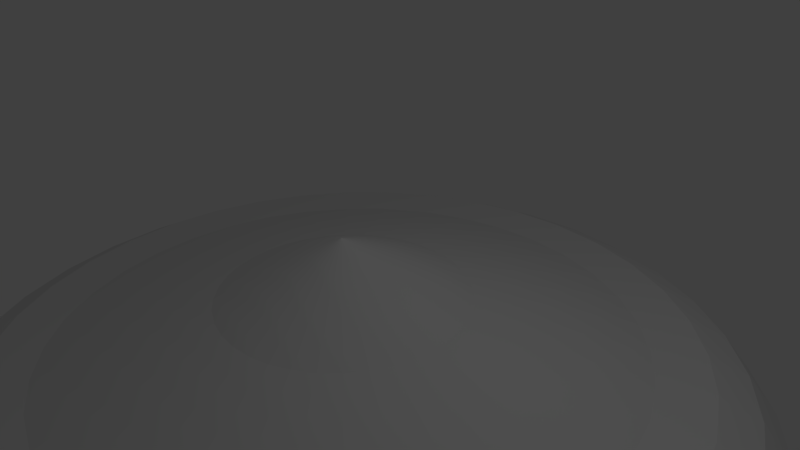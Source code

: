 # Source: pie5.blend  (saved by Blender 2.58.0; exported with 4.5.12 LTS)
import bpy
from mathutils import Matrix  # noqa: F401  (used for matrix-valued properties, if any)

bpy.ops.wm.read_factory_settings(use_empty=True)
scene = bpy.context.scene
scene.name = 'Scene'

# ---- collections
col_collection_1 = bpy.data.collections.new('Collection 1'); scene.collection.children.link(col_collection_1)

# ---- world
world_world = bpy.data.worlds.new('World'); scene.world = world_world
world_world.color = (0.05088, 0.05088, 0.05088)
world_world.use_sun_shadow = False
world_world.sun_shadow_jitter_overblur = 0.0
world_world.cycles.sampling_method = 'MANUAL'
world_world.cycles.sample_map_resolution = 256

# ---- cameras
cam_camera = bpy.data.cameras.new('Camera')
cam_camera.clip_end = 100.0
cam_camera.lens = 35.0
cam_camera.ortho_scale = 7.314
cam_camera.dof.focus_distance = 0.0
cam_camera.dof.aperture_fstop = 128.0

# ---- lights
light_lamp = bpy.data.lights.new('Lamp', 'POINT')
light_lamp.transmission_factor = 0.0
light_lamp.cutoff_distance = 30.0
light_lamp.energy = 100.0
light_lamp.shadow_buffer_clip_start = 1.001
light_lamp.shadow_soft_size = 1.0
light_lamp.shadow_maximum_resolution = 0.006
light_lamp.use_absolute_resolution = True
light_lamp.cycles.use_multiple_importance_sampling = False

# ---- meshes
me_circle = bpy.data.meshes.new('Circle')
me_circle.from_pydata([(-2.855, -3.703e-08, -1.082), (-5.62, -6.378e-08, -1.863), (-6.491, -6.378e-08, -1.863), (-7.153, -7.509e-08, -2.194), (-7.694, -9.978e-08, -2.915), (-7.363, -1.296e-07, -3.787), (-6.071, -1.204e-07, -3.516), (-4.718, -1.852e-07, -5.409), (-0.1899, -0.1096, -5.44), (-4.659, 0.6784, -5.409), (-5.991, 0.9133, -3.516), (-7.263, 1.138, -3.787), (-7.589, 1.195, -2.915), (-7.056, 1.101, -2.194), (-6.405, 0.9863, -1.863), (-5.547, 0.835, -1.863), (-2.824, 0.3549, -1.082), (-0.8114, -7.115e-08, -0.09016), (-2.732, 0.6989, -1.082), (-5.33, 1.645, -1.863), (-6.149, 1.943, -1.863), (-6.77, 2.169, -2.194), (-7.278, 2.354, -2.915), (-6.968, 2.241, -3.787), (-5.753, 1.799, -3.516), (-4.483, 1.336, -5.409), (-0.2184, -0.2159, -5.44), (-0.2649, -0.3156, -5.44), (-4.195, 1.953, -5.409), (-5.366, 2.63, -3.516), (-6.485, 3.276, -3.787), (-6.771, 3.441, -2.915), (-6.303, 3.171, -2.194), (-5.73, 2.84, -1.863), (-4.976, 2.404, -1.863), (-2.581, 1.022, -1.082), (-2.377, 1.314, -1.082), (-4.495, 3.091, -1.863), (-5.163, 3.651, -1.863), (-5.669, 4.076, -2.194), (-6.083, 4.424, -2.915), (-5.83, 4.211, -3.787), (-4.84, 3.381, -3.516), (-3.804, 2.511, -5.409), (-0.328, -0.4057, -5.44), (-0.4058, -0.4835, -5.44), (-3.323, 2.993, -5.409), (-4.192, 4.029, -3.516), (-5.023, 5.019, -3.787), (-5.235, 5.272, -2.915), (-4.887, 4.858, -2.194), (-4.462, 4.351, -1.863), (-3.902, 3.683, -1.863), (-2.125, 1.565, -1.082), (-1.833, 1.77, -1.082), (-3.216, 4.164, -1.863), (-3.651, 4.919, -1.863), (-3.982, 5.492, -2.194), (-4.252, 5.96, -2.915), (-4.087, 5.674, -3.787), (-3.441, 4.555, -3.516), (-2.765, 3.383, -5.409), (-0.4959, -0.5466, -5.44), (-0.5956, -0.593, -5.44), (-2.148, 3.671, -5.409), (-2.61, 4.942, -3.516), (-3.052, 6.156, -3.787), (-3.165, 6.467, -2.915), (-2.98, 5.959, -2.194), (-2.754, 5.337, -1.863), (-2.456, 4.518, -1.863), (-1.51, 1.92, -1.082), (-1.166, 2.013, -1.082), (-1.646, 4.735, -1.863), (-1.798, 5.594, -1.863), (-1.913, 6.245, -2.194), (-2.006, 6.778, -2.915), (-1.949, 6.452, -3.787), (-1.725, 5.179, -3.516), (-1.49, 3.848, -5.409), (-0.7018, -0.6215, -5.44), (-0.8114, -0.6311, -5.44), (-0.8114, 3.907, -5.409), (-0.8114, 5.259, -3.516), (-0.8114, 6.551, -3.787), (-0.8114, 6.882, -2.915), (-0.8114, 6.341, -2.194), (-0.8114, 5.68, -1.863), (-0.8114, 4.808, -1.863), (-0.8114, 2.044, -1.082), (-0.4566, 2.013, -1.082), (0.02355, 4.735, -1.863), (0.1749, 5.594, -1.863), (0.2897, 6.245, -2.194), (0.3836, 6.778, -2.915), (0.3262, 6.452, -3.787), (0.1018, 5.179, -3.516), (-0.133, 3.848, -5.409), (-0.921, -0.6215, -5.44), (-1.027, -0.593, -5.44), (0.5248, 3.671, -5.409), (0.9873, 4.942, -3.516), (1.429, 6.156, -3.787), (1.542, 6.467, -2.915), (1.357, 5.959, -2.194), (1.131, 5.337, -1.863), (0.8332, 4.518, -1.863), (-0.1125, 1.92, -1.082), (0.2104, 1.77, -1.082), (1.593, 4.164, -1.863), (2.029, 4.919, -1.863), (2.359, 5.492, -2.194), (2.63, 5.96, -2.915), (2.464, 5.674, -3.787), (1.818, 4.555, -3.516), (1.142, 3.383, -5.409), (-1.127, -0.5466, -5.44), (-1.217, -0.4835, -5.44), (1.7, 2.993, -5.409), (2.569, 4.029, -3.516), (3.4, 5.019, -3.787), (3.612, 5.272, -2.915), (3.265, 4.858, -2.194), (2.84, 4.351, -1.863), (2.279, 3.683, -1.863), (0.5022, 1.565, -1.082), (0.7541, 1.314, -1.082), (2.872, 3.091, -1.863), (3.54, 3.651, -1.863), (4.046, 4.076, -2.194), (4.461, 4.424, -2.915), (4.207, 4.211, -3.787), (3.217, 3.381, -3.516), (2.181, 2.511, -5.409), (-1.295, -0.4057, -5.44), (-1.358, -0.3156, -5.44), (2.572, 1.953, -5.409), (3.743, 2.63, -3.516), (4.862, 3.276, -3.787), (5.149, 3.441, -2.915), (4.68, 3.171, -2.194), (4.108, 2.84, -1.863), (3.353, 2.404, -1.863), (0.9584, 1.022, -1.082), (1.109, 0.6989, -1.082), (3.707, 1.645, -1.863), (4.526, 1.943, -1.863), (5.147, 2.169, -2.194), (5.656, 2.354, -2.915), (5.345, 2.241, -3.787), (4.131, 1.799, -3.516), (2.86, 1.336, -5.409), (-1.404, -0.2159, -5.44), (-1.433, -0.1096, -5.44), (3.036, 0.6784, -5.409), (4.368, 0.9133, -3.516), (5.641, 1.138, -3.787), (5.966, 1.195, -2.915), (5.433, 1.101, -2.194), (4.782, 0.9863, -1.863), (3.924, 0.835, -1.863), (1.201, 0.3549, -1.082), (1.232, -4.241e-08, -1.082), (3.997, 3.107e-07, -1.863), (4.869, -1.143e-06, -1.863), (5.53, -2.315e-07, -2.194), (6.071, 3.737e-07, -2.915), (5.74, -1.049e-06, -3.787), (4.448, 9.07e-09, -3.516), (3.095, 2.232e-07, -5.409), (-1.443, 2.792e-07, -5.44), (-1.433, 0.1096, -5.44), (3.036, -0.6784, -5.409), (4.368, -0.9133, -3.516), (5.641, -1.138, -3.787), (5.966, -1.195, -2.915), (5.433, -1.101, -2.194), (4.782, -0.9863, -1.863), (3.924, -0.835, -1.863), (1.201, -0.3549, -1.082), (1.109, -0.6989, -1.082), (3.707, -1.645, -1.863), (4.526, -1.943, -1.863), (5.147, -2.169, -2.194), (5.656, -2.354, -2.915), (5.345, -2.241, -3.787), (4.131, -1.799, -3.516), (2.86, -1.336, -5.409), (-1.404, 0.2159, -5.44), (-1.358, 0.3156, -5.44), (2.572, -1.953, -5.409), (3.743, -2.63, -3.516), (4.862, -3.276, -3.787), (5.149, -3.441, -2.915), (4.68, -3.171, -2.194), (4.108, -2.84, -1.863), (3.353, -2.404, -1.863), (0.9584, -1.022, -1.082), (0.7541, -1.314, -1.082), (2.872, -3.091, -1.863), (3.54, -3.651, -1.863), (4.046, -4.076, -2.194), (4.461, -4.424, -2.915), (4.207, -4.211, -3.787), (3.217, -3.381, -3.516), (2.181, -2.511, -5.409), (-1.295, 0.4057, -5.44), (-1.217, 0.4835, -5.44), (1.7, -2.993, -5.409), (2.569, -4.029, -3.516), (3.4, -5.019, -3.787), (3.612, -5.272, -2.915), (3.265, -4.858, -2.194), (2.84, -4.351, -1.863), (2.279, -3.683, -1.863), (0.5022, -1.565, -1.082), (0.2104, -1.77, -1.082), (1.593, -4.164, -1.863), (2.029, -4.919, -1.863), (2.359, -5.492, -2.194), (2.63, -5.96, -2.915), (2.464, -5.674, -3.787), (1.818, -4.555, -3.516), (1.142, -3.383, -5.409), (-1.127, 0.5466, -5.44), (-1.027, 0.593, -5.44), (0.5248, -3.671, -5.409), (0.9873, -4.942, -3.516), (1.429, -6.156, -3.787), (1.542, -6.467, -2.915), (1.357, -5.959, -2.194), (1.131, -5.337, -1.863), (0.8332, -4.518, -1.863), (-0.1125, -1.92, -1.082), (-0.4566, -2.013, -1.082), (0.02355, -4.735, -1.863), (0.1749, -5.594, -1.863), (0.2897, -6.245, -2.194), (0.3836, -6.778, -2.915), (0.3262, -6.452, -3.787), (0.1018, -5.179, -3.516), (-0.133, -3.847, -5.409), (-0.921, 0.6215, -5.44), (-0.8114, 0.6311, -5.44), (-0.8114, -3.907, -5.409), (-0.8114, -5.259, -3.516), (-0.8114, -6.551, -3.787), (-0.8114, -6.882, -2.915), (-0.8114, -6.341, -2.194), (-0.8114, -5.68, -1.863), (-0.8114, -4.808, -1.863), (-0.8114, -2.044, -1.082), (-1.166, -2.013, -1.082), (-1.646, -4.735, -1.863), (-1.798, -5.594, -1.863), (-1.913, -6.245, -2.194), (-2.006, -6.778, -2.915), (-1.949, -6.452, -3.787), (-1.725, -5.179, -3.516), (-1.49, -3.847, -5.409), (-0.7018, 0.6215, -5.44), (-0.5956, 0.593, -5.44), (-2.148, -3.671, -5.409), (-2.61, -4.942, -3.516), (-3.052, -6.156, -3.787), (-3.165, -6.467, -2.915), (-2.98, -5.959, -2.194), (-2.754, -5.337, -1.863), (-2.456, -4.518, -1.863), (-1.51, -1.92, -1.082), (-1.833, -1.77, -1.082), (-3.216, -4.164, -1.863), (-3.651, -4.919, -1.863), (-3.982, -5.492, -2.194), (-4.252, -5.96, -2.915), (-4.087, -5.674, -3.787), (-3.441, -4.555, -3.516), (-2.765, -3.383, -5.409), (-0.4959, 0.5466, -5.44), (-0.4058, 0.4835, -5.44), (-3.323, -2.993, -5.409), (-4.192, -4.029, -3.516), (-5.023, -5.019, -3.787), (-5.235, -5.272, -2.915), (-4.887, -4.858, -2.194), (-4.462, -4.351, -1.863), (-3.902, -3.683, -1.863), (-2.125, -1.565, -1.082), (-2.377, -1.314, -1.082), (-4.495, -3.091, -1.863), (-5.163, -3.651, -1.863), (-5.669, -4.076, -2.194), (-6.083, -4.424, -2.915), (-5.83, -4.211, -3.787), (-4.84, -3.381, -3.516), (-3.804, -2.511, -5.409), (-0.328, 0.4057, -5.44), (-0.2649, 0.3156, -5.44), (-4.195, -1.953, -5.409), (-5.366, -2.63, -3.516), (-6.485, -3.276, -3.787), (-6.771, -3.441, -2.915), (-6.303, -3.171, -2.194), (-5.73, -2.84, -1.863), (-4.976, -2.404, -1.863), (-2.581, -1.022, -1.082), (-2.732, -0.6989, -1.082), (-5.33, -1.645, -1.863), (-6.149, -1.943, -1.863), (-6.77, -2.169, -2.194), (-7.278, -2.354, -2.915), (-6.968, -2.241, -3.787), (-5.753, -1.799, -3.516), (-4.483, -1.336, -5.409), (-0.2184, 0.2159, -5.44), (-0.1899, 0.1096, -5.44), (-4.659, -0.6784, -5.409), (-5.991, -0.9133, -3.516), (-7.263, -1.138, -3.787), (-7.589, -1.195, -2.915), (-7.056, -1.101, -2.194), (-6.405, -0.9863, -1.863), (-5.547, -0.835, -1.863), (-2.824, -0.3549, -1.082), (-0.1803, -2.251e-07, -5.44)], [], [(324, 7, 9, 8), (7, 6, 10, 9), (6, 5, 11, 10), (5, 4, 12, 11), (4, 3, 13, 12), (3, 2, 14, 13), (2, 1, 15, 14), (1, 0, 16, 15), (0, 17, 16), (16, 17, 18), (15, 16, 18, 19), (14, 15, 19, 20), (13, 14, 20, 21), (12, 13, 21, 22), (11, 12, 22, 23), (10, 11, 23, 24), (9, 10, 24, 25), (8, 9, 25, 26), (26, 25, 28, 27), (25, 24, 29, 28), (24, 23, 30, 29), (23, 22, 31, 30), (22, 21, 32, 31), (21, 20, 33, 32), (20, 19, 34, 33), (19, 18, 35, 34), (18, 17, 35), (35, 17, 36), (34, 35, 36, 37), (33, 34, 37, 38), (32, 33, 38, 39), (31, 32, 39, 40), (30, 31, 40, 41), (29, 30, 41, 42), (28, 29, 42, 43), (27, 28, 43, 44), (44, 43, 46, 45), (43, 42, 47, 46), (42, 41, 48, 47), (41, 40, 49, 48), (40, 39, 50, 49), (39, 38, 51, 50), (38, 37, 52, 51), (37, 36, 53, 52), (36, 17, 53), (53, 17, 54), (52, 53, 54, 55), (51, 52, 55, 56), (50, 51, 56, 57), (49, 50, 57, 58), (48, 49, 58, 59), (47, 48, 59, 60), (46, 47, 60, 61), (45, 46, 61, 62), (62, 61, 64, 63), (61, 60, 65, 64), (60, 59, 66, 65), (59, 58, 67, 66), (58, 57, 68, 67), (57, 56, 69, 68), (56, 55, 70, 69), (55, 54, 71, 70), (54, 17, 71), (71, 17, 72), (70, 71, 72, 73), (69, 70, 73, 74), (68, 69, 74, 75), (67, 68, 75, 76), (66, 67, 76, 77), (65, 66, 77, 78), (64, 65, 78, 79), (63, 64, 79, 80), (80, 79, 82, 81), (79, 78, 83, 82), (78, 77, 84, 83), (77, 76, 85, 84), (76, 75, 86, 85), (75, 74, 87, 86), (74, 73, 88, 87), (73, 72, 89, 88), (72, 17, 89), (89, 17, 90), (88, 89, 90, 91), (87, 88, 91, 92), (86, 87, 92, 93), (85, 86, 93, 94), (84, 85, 94, 95), (83, 84, 95, 96), (82, 83, 96, 97), (81, 82, 97, 98), (98, 97, 100, 99), (97, 96, 101, 100), (96, 95, 102, 101), (95, 94, 103, 102), (94, 93, 104, 103), (93, 92, 105, 104), (92, 91, 106, 105), (91, 90, 107, 106), (90, 17, 107), (107, 17, 108), (106, 107, 108, 109), (105, 106, 109, 110), (104, 105, 110, 111), (103, 104, 111, 112), (102, 103, 112, 113), (101, 102, 113, 114), (100, 101, 114, 115), (99, 100, 115, 116), (116, 115, 118, 117), (115, 114, 119, 118), (114, 113, 120, 119), (113, 112, 121, 120), (112, 111, 122, 121), (111, 110, 123, 122), (110, 109, 124, 123), (109, 108, 125, 124), (108, 17, 125), (125, 17, 126), (124, 125, 126, 127), (123, 124, 127, 128), (122, 123, 128, 129), (121, 122, 129, 130), (120, 121, 130, 131), (119, 120, 131, 132), (118, 119, 132, 133), (117, 118, 133, 134), (134, 133, 136, 135), (133, 132, 137, 136), (132, 131, 138, 137), (131, 130, 139, 138), (130, 129, 140, 139), (129, 128, 141, 140), (128, 127, 142, 141), (127, 126, 143, 142), (126, 17, 143), (143, 17, 144), (142, 143, 144, 145), (141, 142, 145, 146), (140, 141, 146, 147), (139, 140, 147, 148), (138, 139, 148, 149), (137, 138, 149, 150), (136, 137, 150, 151), (135, 136, 151, 152), (152, 151, 154, 153), (151, 150, 155, 154), (150, 149, 156, 155), (149, 148, 157, 156), (148, 147, 158, 157), (147, 146, 159, 158), (146, 145, 160, 159), (145, 144, 161, 160), (144, 17, 161), (161, 17, 162), (160, 161, 162, 163), (159, 160, 163, 164), (158, 159, 164, 165), (157, 158, 165, 166), (156, 157, 166, 167), (155, 156, 167, 168), (154, 155, 168, 169), (153, 154, 169, 170), (170, 169, 172, 171), (169, 168, 173, 172), (168, 167, 174, 173), (167, 166, 175, 174), (166, 165, 176, 175), (165, 164, 177, 176), (164, 163, 178, 177), (163, 162, 179, 178), (162, 17, 179), (179, 17, 180), (178, 179, 180, 181), (177, 178, 181, 182), (176, 177, 182, 183), (175, 176, 183, 184), (174, 175, 184, 185), (173, 174, 185, 186), (172, 173, 186, 187), (171, 172, 187, 188), (188, 187, 190, 189), (187, 186, 191, 190), (186, 185, 192, 191), (185, 184, 193, 192), (184, 183, 194, 193), (183, 182, 195, 194), (182, 181, 196, 195), (181, 180, 197, 196), (180, 17, 197), (197, 17, 198), (196, 197, 198, 199), (195, 196, 199, 200), (194, 195, 200, 201), (193, 194, 201, 202), (192, 193, 202, 203), (191, 192, 203, 204), (190, 191, 204, 205), (189, 190, 205, 206), (206, 205, 208, 207), (205, 204, 209, 208), (204, 203, 210, 209), (203, 202, 211, 210), (202, 201, 212, 211), (201, 200, 213, 212), (200, 199, 214, 213), (199, 198, 215, 214), (198, 17, 215), (215, 17, 216), (214, 215, 216, 217), (213, 214, 217, 218), (212, 213, 218, 219), (211, 212, 219, 220), (210, 211, 220, 221), (209, 210, 221, 222), (208, 209, 222, 223), (207, 208, 223, 224), (224, 223, 226, 225), (223, 222, 227, 226), (222, 221, 228, 227), (221, 220, 229, 228), (220, 219, 230, 229), (219, 218, 231, 230), (218, 217, 232, 231), (217, 216, 233, 232), (216, 17, 233), (233, 17, 234), (232, 233, 234, 235), (231, 232, 235, 236), (230, 231, 236, 237), (229, 230, 237, 238), (228, 229, 238, 239), (227, 228, 239, 240), (226, 227, 240, 241), (225, 226, 241, 242), (242, 241, 244, 243), (241, 240, 245, 244), (240, 239, 246, 245), (239, 238, 247, 246), (238, 237, 248, 247), (237, 236, 249, 248), (236, 235, 250, 249), (235, 234, 251, 250), (234, 17, 251), (251, 17, 252), (250, 251, 252, 253), (249, 250, 253, 254), (248, 249, 254, 255), (247, 248, 255, 256), (246, 247, 256, 257), (245, 246, 257, 258), (244, 245, 258, 259), (243, 244, 259, 260), (260, 259, 262, 261), (259, 258, 263, 262), (258, 257, 264, 263), (257, 256, 265, 264), (256, 255, 266, 265), (255, 254, 267, 266), (254, 253, 268, 267), (253, 252, 269, 268), (252, 17, 269), (269, 17, 270), (268, 269, 270, 271), (267, 268, 271, 272), (266, 267, 272, 273), (265, 266, 273, 274), (264, 265, 274, 275), (263, 264, 275, 276), (262, 263, 276, 277), (261, 262, 277, 278), (278, 277, 280, 279), (277, 276, 281, 280), (276, 275, 282, 281), (275, 274, 283, 282), (274, 273, 284, 283), (273, 272, 285, 284), (272, 271, 286, 285), (271, 270, 287, 286), (270, 17, 287), (287, 17, 288), (286, 287, 288, 289), (285, 286, 289, 290), (284, 285, 290, 291), (283, 284, 291, 292), (282, 283, 292, 293), (281, 282, 293, 294), (280, 281, 294, 295), (279, 280, 295, 296), (296, 295, 298, 297), (295, 294, 299, 298), (294, 293, 300, 299), (293, 292, 301, 300), (292, 291, 302, 301), (291, 290, 303, 302), (290, 289, 304, 303), (289, 288, 305, 304), (288, 17, 305), (305, 17, 306), (304, 305, 306, 307), (303, 304, 307, 308), (302, 303, 308, 309), (301, 302, 309, 310), (300, 301, 310, 311), (299, 300, 311, 312), (298, 299, 312, 313), (297, 298, 313, 314), (314, 313, 316, 315), (313, 312, 317, 316), (312, 311, 318, 317), (311, 310, 319, 318), (310, 309, 320, 319), (309, 308, 321, 320), (308, 307, 322, 321), (307, 306, 323, 322), (306, 17, 323), (17, 0, 323), (0, 1, 322, 323), (321, 322, 1, 2), (320, 321, 2, 3), (319, 320, 3, 4), (318, 319, 4, 5), (317, 318, 5, 6), (316, 317, 6, 7), (315, 316, 7, 324)])
_uv = me_circle.uv_layers.new(name='UVTex')
_uv.uv.foreach_set('vector', [0.2257, 0.26, 0.1527, 0.2919, 0.1475, 0.2744, 0.2245, 0.2556, 0.1527, 0.2919, 0.08964, 0.3199, 0.07973, 0.2909, 0.1475, 0.2744, 0.08964, 0.3199, 0.04866, 0.3375, 0.03722, 0.301, 0.07973, 0.2909, 0.04866, 0.3375, 0.01869, 0.3499, 0.005699, 0.3083, 0.03722, 0.301, 0.5076, 0.3158, 0.5383, 0.3074, 0.5516, 0.3432, 0.5227, 0.3566, 0.5383, 0.3074, 0.5629, 0.3008, 0.5746, 0.3324, 0.5516, 0.3432, 0.5629, 0.3008, 0.5917, 0.293, 0.6014, 0.3199, 0.5746, 0.3324, 0.5917, 0.293, 0.6822, 0.2686, 0.6864, 0.2801, 0.6014, 0.3199, 0.6822, 0.2686, 0.7499, 0.2502, 0.6864, 0.2801, 0.6864, 0.2801, 0.7499, 0.2502, 0.6926, 0.2907, 0.6014, 0.3199, 0.6864, 0.2801, 0.6926, 0.2907, 0.6158, 0.3445, 0.5746, 0.3324, 0.6014, 0.3199, 0.6158, 0.3445, 0.5915, 0.3616, 0.5516, 0.3432, 0.5746, 0.3324, 0.5915, 0.3616, 0.5708, 0.3761, 0.5227, 0.3566, 0.5516, 0.3432, 0.5708, 0.3761, 0.5445, 0.3944, 0.03722, 0.301, 0.005699, 0.3083, 0.0, 0.2655, 0.03207, 0.2636, 0.07973, 0.2909, 0.03722, 0.301, 0.03207, 0.2636, 0.07533, 0.261, 0.1475, 0.2744, 0.07973, 0.2909, 0.07533, 0.261, 0.1443, 0.256, 0.2245, 0.2556, 0.1475, 0.2744, 0.1443, 0.256, 0.223, 0.2498, 0.223, 0.2498, 0.1443, 0.256, 0.1441, 0.2379, 0.2229, 0.2452, 0.1443, 0.256, 0.07533, 0.261, 0.07598, 0.2307, 0.1441, 0.2379, 0.07533, 0.261, 0.03207, 0.2636, 0.03331, 0.2262, 0.07598, 0.2307, 0.03207, 0.2636, 0.0, 0.2655, 0.001598, 0.2227, 0.03331, 0.2262, 0.5445, 0.3944, 0.5708, 0.3761, 0.5953, 0.4052, 0.5726, 0.4278, 0.5708, 0.3761, 0.5915, 0.3616, 0.6133, 0.3873, 0.5953, 0.4052, 0.5915, 0.3616, 0.6158, 0.3445, 0.6342, 0.3663, 0.6133, 0.3873, 0.6158, 0.3445, 0.6926, 0.2907, 0.7005, 0.3, 0.6342, 0.3663, 0.6926, 0.2907, 0.7499, 0.2502, 0.7005, 0.3, 0.7005, 0.3, 0.7499, 0.2502, 0.7099, 0.3078, 0.6342, 0.3663, 0.7005, 0.3, 0.7099, 0.3078, 0.6561, 0.3846, 0.6133, 0.3873, 0.6342, 0.3663, 0.6561, 0.3846, 0.6391, 0.4089, 0.5953, 0.4052, 0.6133, 0.3873, 0.6391, 0.4089, 0.6246, 0.4297, 0.5726, 0.4278, 0.5953, 0.4052, 0.6246, 0.4297, 0.6061, 0.4558, 0.03331, 0.2262, 0.001598, 0.2227, 0.01002, 0.1812, 0.04053, 0.1898, 0.07598, 0.2307, 0.03331, 0.2262, 0.04053, 0.1898, 0.08177, 0.2016, 0.1441, 0.2379, 0.07598, 0.2307, 0.08177, 0.2016, 0.1479, 0.2202, 0.2229, 0.2452, 0.1441, 0.2379, 0.1479, 0.2202, 0.2241, 0.2408, 0.2241, 0.2408, 0.1479, 0.2202, 0.1542, 0.2029, 0.2251, 0.2363, 0.1479, 0.2202, 0.08177, 0.2016, 0.09215, 0.1738, 0.1542, 0.2029, 0.08177, 0.2016, 0.04053, 0.1898, 0.05364, 0.1552, 0.09215, 0.1738, 0.04053, 0.1898, 0.01002, 0.1812, 0.02502, 0.1418, 0.05364, 0.1552, 0.6061, 0.4558, 0.6246, 0.4297, 0.6576, 0.4488, 0.6439, 0.4777, 0.6246, 0.4297, 0.6391, 0.4089, 0.6683, 0.4258, 0.6576, 0.4488, 0.6391, 0.4089, 0.6561, 0.3846, 0.6808, 0.3988, 0.6683, 0.4258, 0.6561, 0.3846, 0.7099, 0.3078, 0.7205, 0.3139, 0.6808, 0.3988, 0.7099, 0.3078, 0.7499, 0.2502, 0.7205, 0.3139, 0.7205, 0.3139, 0.7499, 0.2502, 0.7321, 0.318, 0.6808, 0.3988, 0.7205, 0.3139, 0.7321, 0.318, 0.7077, 0.4085, 0.6683, 0.4258, 0.6808, 0.3988, 0.7077, 0.4085, 0.7, 0.4372, 0.6576, 0.4488, 0.6683, 0.4258, 0.7, 0.4372, 0.6934, 0.4617, 0.6439, 0.4777, 0.6576, 0.4488, 0.6934, 0.4617, 0.685, 0.4926, 0.05364, 0.1552, 0.02502, 0.1418, 0.04636, 0.1053, 0.07237, 0.1234, 0.09215, 0.1738, 0.05364, 0.1552, 0.07237, 0.1234, 0.1072, 0.1482, 0.1542, 0.2029, 0.09215, 0.1738, 0.1072, 0.1482, 0.1632, 0.1871, 0.2251, 0.2363, 0.1542, 0.2029, 0.1632, 0.1871, 0.227, 0.2323, 0.227, 0.2323, 0.1632, 0.1871, 0.1745, 0.1731, 0.2295, 0.229, 0.1632, 0.1871, 0.1072, 0.1482, 0.1264, 0.1255, 0.1745, 0.1731, 0.1072, 0.1482, 0.07237, 0.1234, 0.09625, 0.09504, 0.1264, 0.1255, 0.07237, 0.1234, 0.04636, 0.1053, 0.07358, 0.07276, 0.09625, 0.09504, 0.685, 0.4926, 0.6934, 0.4617, 0.731, 0.4683, 0.728, 0.5002, 0.6934, 0.4617, 0.7, 0.4372, 0.7332, 0.443, 0.731, 0.4683, 0.7, 0.4372, 0.7077, 0.4085, 0.7358, 0.4135, 0.7332, 0.443, 0.7077, 0.4085, 0.7321, 0.318, 0.7441, 0.32, 0.7358, 0.4135, 0.7321, 0.318, 0.7499, 0.2502, 0.7441, 0.32, 0.7441, 0.32, 0.7499, 0.2502, 0.7563, 0.32, 0.7358, 0.4135, 0.7441, 0.32, 0.7563, 0.32, 0.7643, 0.4134, 0.7332, 0.443, 0.7358, 0.4135, 0.7643, 0.4134, 0.767, 0.443, 0.731, 0.4683, 0.7332, 0.443, 0.767, 0.443, 0.7691, 0.4683, 0.728, 0.5002, 0.731, 0.4683, 0.7691, 0.4683, 0.7718, 0.5002, 0.09625, 0.09504, 0.07358, 0.07276, 0.1061, 0.04516, 0.1247, 0.07114, 0.1264, 0.1255, 0.09625, 0.09504, 0.1247, 0.07114, 0.1492, 0.1065, 0.1745, 0.1731, 0.1264, 0.1255, 0.1492, 0.1065, 0.1878, 0.1618, 0.2295, 0.229, 0.1745, 0.1731, 0.1878, 0.1618, 0.2317, 0.227, 0.2317, 0.227, 0.1878, 0.1618, 0.2033, 0.1536, 0.2345, 0.2256, 0.1878, 0.1618, 0.1492, 0.1065, 0.1753, 0.09155, 0.2033, 0.1536, 0.1492, 0.1065, 0.1247, 0.07114, 0.1571, 0.05236, 0.1753, 0.09155, 0.1247, 0.07114, 0.1061, 0.04516, 0.1431, 0.0234, 0.1571, 0.05236, 0.7718, 0.5002, 0.7691, 0.4683, 0.8067, 0.4616, 0.8149, 0.4926, 0.7691, 0.4683, 0.767, 0.443, 0.8002, 0.4371, 0.8067, 0.4616, 0.767, 0.443, 0.7643, 0.4134, 0.7925, 0.4084, 0.8002, 0.4371, 0.7643, 0.4134, 0.7563, 0.32, 0.7684, 0.3178, 0.7925, 0.4084, 0.7563, 0.32, 0.7499, 0.2502, 0.7684, 0.3178, 0.7684, 0.3178, 0.7499, 0.2502, 0.7798, 0.3136, 0.7925, 0.4084, 0.7684, 0.3178, 0.7798, 0.3136, 0.8193, 0.3986, 0.8002, 0.4371, 0.7925, 0.4084, 0.8193, 0.3986, 0.8319, 0.4255, 0.8067, 0.4616, 0.8002, 0.4371, 0.8319, 0.4255, 0.8425, 0.4486, 0.8149, 0.4926, 0.8067, 0.4616, 0.8425, 0.4486, 0.856, 0.4777, 0.1571, 0.05236, 0.1431, 0.0234, 0.1836, 0.008269, 0.1924, 0.03941, 0.1753, 0.09155, 0.1571, 0.05236, 0.1924, 0.03941, 0.2035, 0.08139, 0.2033, 0.1536, 0.1753, 0.09155, 0.2035, 0.08139, 0.2202, 0.1481, 0.2345, 0.2256, 0.2033, 0.1536, 0.2202, 0.1481, 0.2393, 0.2239, 0.2393, 0.2239, 0.2202, 0.1481, 0.2383, 0.1455, 0.2445, 0.2232, 0.2202, 0.1481, 0.2035, 0.08139, 0.2333, 0.07627, 0.2383, 0.1455, 0.2035, 0.08139, 0.1924, 0.03941, 0.2297, 0.03274, 0.2333, 0.07627, 0.1924, 0.03941, 0.1836, 0.008269, 0.2264, 0.000342, 0.2297, 0.03274, 0.856, 0.4777, 0.8425, 0.4486, 0.8756, 0.4295, 0.8939, 0.4558, 0.8425, 0.4486, 0.8319, 0.4255, 0.8611, 0.4086, 0.8756, 0.4295, 0.8319, 0.4255, 0.8193, 0.3986, 0.844, 0.3843, 0.8611, 0.4086, 0.8193, 0.3986, 0.7798, 0.3136, 0.7904, 0.3074, 0.844, 0.3843, 0.7798, 0.3136, 0.7499, 0.2502, 0.7904, 0.3074, 0.7904, 0.3074, 0.7499, 0.2502, 0.7997, 0.2995, 0.844, 0.3843, 0.7904, 0.3074, 0.7997, 0.2995, 0.8659, 0.3659, 0.8611, 0.4086, 0.844, 0.3843, 0.8659, 0.3659, 0.8869, 0.3869, 0.8756, 0.4295, 0.8611, 0.4086, 0.8869, 0.3869, 0.9048, 0.4049, 0.8939, 0.4558, 0.8756, 0.4295, 0.9048, 0.4049, 0.9274, 0.4277, 0.2297, 0.03274, 0.2264, 0.000342, 0.2702, 0.0, 0.2677, 0.03266, 0.2333, 0.07627, 0.2297, 0.03274, 0.2677, 0.03266, 0.2637, 0.0764, 0.2383, 0.1455, 0.2333, 0.07627, 0.2637, 0.0764, 0.2568, 0.1459, 0.2445, 0.2232, 0.2383, 0.1455, 0.2568, 0.1459, 0.2498, 0.2237, 0.2498, 0.2237, 0.2568, 0.1459, 0.2751, 0.1496, 0.2551, 0.2253, 0.2568, 0.1459, 0.2637, 0.0764, 0.2939, 0.0818, 0.2751, 0.1496, 0.2637, 0.0764, 0.2677, 0.03266, 0.3054, 0.03927, 0.2939, 0.0818, 0.2677, 0.03266, 0.2702, 0.0, 0.3137, 0.007406, 0.3054, 0.03927, 0.9274, 0.4277, 0.9048, 0.4049, 0.9293, 0.3757, 0.9555, 0.3942, 0.9048, 0.4049, 0.8869, 0.3869, 0.9086, 0.361, 0.9293, 0.3757, 0.8869, 0.3869, 0.8659, 0.3659, 0.8842, 0.344, 0.9086, 0.361, 0.8659, 0.3659, 0.7997, 0.2995, 0.8075, 0.2901, 0.8842, 0.344, 0.7997, 0.2995, 0.7499, 0.2502, 0.8075, 0.2901, 0.8075, 0.2901, 0.7499, 0.2502, 0.8136, 0.2795, 0.8842, 0.344, 0.8075, 0.2901, 0.8136, 0.2795, 0.8985, 0.3193, 0.9086, 0.361, 0.8842, 0.344, 0.8985, 0.3193, 0.9254, 0.3318, 0.9293, 0.3757, 0.9086, 0.361, 0.9254, 0.3318, 0.9484, 0.3426, 0.9555, 0.3942, 0.9293, 0.3757, 0.9484, 0.3426, 0.9774, 0.3563, 0.3054, 0.03927, 0.3137, 0.007406, 0.3553, 0.02246, 0.3416, 0.05245, 0.2939, 0.0818, 0.3054, 0.03927, 0.3416, 0.05245, 0.3227, 0.09232, 0.2751, 0.1496, 0.2939, 0.0818, 0.3227, 0.09232, 0.2926, 0.1564, 0.2551, 0.2253, 0.2751, 0.1496, 0.2926, 0.1564, 0.2599, 0.228, 0.2599, 0.228, 0.2926, 0.1564, 0.3088, 0.1651, 0.2638, 0.2301, 0.2926, 0.1564, 0.3227, 0.09232, 0.3494, 0.108, 0.3088, 0.1651, 0.3227, 0.09232, 0.3416, 0.05245, 0.3749, 0.07183, 0.3494, 0.108, 0.3416, 0.05245, 0.3553, 0.02246, 0.3937, 0.04473, 0.3749, 0.07183, 0.9774, 0.3563, 0.9484, 0.3426, 0.9614, 0.3067, 0.9924, 0.3152, 0.9484, 0.3426, 0.9254, 0.3318, 0.9369, 0.3001, 0.9614, 0.3067, 0.9254, 0.3318, 0.8985, 0.3193, 0.9082, 0.2924, 0.9369, 0.3001, 0.8985, 0.3193, 0.8136, 0.2795, 0.8177, 0.268, 0.9082, 0.2924, 0.8136, 0.2795, 0.7499, 0.2502, 0.8177, 0.268, 0.8177, 0.268, 0.7499, 0.2502, 0.8198, 0.2559, 0.9082, 0.2924, 0.8177, 0.268, 0.8198, 0.2559, 0.9132, 0.2643, 0.9369, 0.3001, 0.9082, 0.2924, 0.9132, 0.2643, 0.9428, 0.2668, 0.9614, 0.3067, 0.9369, 0.3001, 0.9428, 0.2668, 0.9681, 0.2691, 0.9924, 0.3152, 0.9614, 0.3067, 0.9681, 0.2691, 1.0, 0.2721, 0.3749, 0.07183, 0.3937, 0.04473, 0.4274, 0.07332, 0.4042, 0.09666, 0.3494, 0.108, 0.3749, 0.07183, 0.4042, 0.09666, 0.3729, 0.1277, 0.3088, 0.1651, 0.3494, 0.108, 0.3729, 0.1277, 0.3227, 0.1771, 0.2638, 0.2301, 0.3088, 0.1651, 0.3227, 0.1771, 0.2672, 0.2333, 0.2672, 0.2333, 0.3227, 0.1771, 0.3346, 0.1918, 0.2704, 0.2384, 0.3227, 0.1771, 0.3729, 0.1277, 0.3924, 0.1511, 0.3346, 0.1918, 0.3729, 0.1277, 0.4042, 0.09666, 0.4286, 0.1261, 0.3924, 0.1511, 0.4042, 0.09666, 0.4274, 0.07332, 0.4554, 0.1072, 0.4286, 0.1261, 1.0, 0.2721, 0.9681, 0.2691, 0.968, 0.231, 1.0, 0.2283, 0.9681, 0.2691, 0.9428, 0.2668, 0.9427, 0.2331, 0.968, 0.231, 0.9428, 0.2668, 0.9132, 0.2643, 0.9131, 0.2357, 0.9427, 0.2331, 0.9132, 0.2643, 0.8198, 0.2559, 0.8197, 0.2437, 0.9131, 0.2357, 0.8198, 0.2559, 0.7499, 0.2502, 0.8197, 0.2437, 0.8197, 0.2437, 0.7499, 0.2502, 0.8175, 0.2317, 0.9131, 0.2357, 0.8197, 0.2437, 0.8175, 0.2317, 0.9082, 0.2076, 0.9427, 0.2331, 0.9131, 0.2357, 0.9082, 0.2076, 0.9368, 0.1999, 0.968, 0.231, 0.9427, 0.2331, 0.9368, 0.1999, 0.9614, 0.1934, 1.0, 0.2283, 0.968, 0.231, 0.9614, 0.1934, 0.9924, 0.1852, 0.4286, 0.1261, 0.4554, 0.1072, 0.4772, 0.1454, 0.4476, 0.1593, 0.3924, 0.1511, 0.4286, 0.1261, 0.4476, 0.1593, 0.4076, 0.1777, 0.3346, 0.1918, 0.3924, 0.1511, 0.4076, 0.1777, 0.3444, 0.2078, 0.2704, 0.2384, 0.3346, 0.1918, 0.3444, 0.2078, 0.2739, 0.243, 0.2739, 0.243, 0.3444, 0.2078, 0.3512, 0.2247, 0.2757, 0.2471, 0.3444, 0.2078, 0.4076, 0.1777, 0.4182, 0.2066, 0.3512, 0.2247, 0.4076, 0.1777, 0.4476, 0.1593, 0.4605, 0.1952, 0.4182, 0.2066, 0.4476, 0.1593, 0.4772, 0.1454, 0.492, 0.1866, 0.4605, 0.1952, 0.9924, 0.1852, 0.9614, 0.1934, 0.9483, 0.1575, 0.9774, 0.1441, 0.9614, 0.1934, 0.9368, 0.1999, 0.9253, 0.1682, 0.9483, 0.1575, 0.9368, 0.1999, 0.9082, 0.2076, 0.8984, 0.1807, 0.9253, 0.1682, 0.9082, 0.2076, 0.8175, 0.2317, 0.8133, 0.2202, 0.8984, 0.1807, 0.8175, 0.2317, 0.7499, 0.2502, 0.8133, 0.2202, 0.8133, 0.2202, 0.7499, 0.2502, 0.8071, 0.2097, 0.8984, 0.1807, 0.8133, 0.2202, 0.8071, 0.2097, 0.8841, 0.156, 0.9253, 0.1682, 0.8984, 0.1807, 0.8841, 0.156, 0.9084, 0.139, 0.9483, 0.1575, 0.9253, 0.1682, 0.9084, 0.139, 0.9292, 0.1244, 0.9774, 0.1441, 0.9483, 0.1575, 0.9292, 0.1244, 0.9556, 0.1062, 0.4605, 0.1952, 0.492, 0.1866, 0.4995, 0.2295, 0.4671, 0.2326, 0.4182, 0.2066, 0.4605, 0.1952, 0.4671, 0.2326, 0.4235, 0.2363, 0.3512, 0.2247, 0.4182, 0.2066, 0.4235, 0.2363, 0.3541, 0.2427, 0.2757, 0.2471, 0.3512, 0.2247, 0.3541, 0.2427, 0.2763, 0.2514, 0.2763, 0.2514, 0.3541, 0.2427, 0.3546, 0.2612, 0.2768, 0.2551, 0.3541, 0.2427, 0.4235, 0.2363, 0.4236, 0.2666, 0.3546, 0.2612, 0.4235, 0.2363, 0.4671, 0.2326, 0.4671, 0.2705, 0.4236, 0.2666, 0.4671, 0.2326, 0.4995, 0.2295, 0.4995, 0.273, 0.4671, 0.2705, 0.9556, 0.1062, 0.9292, 0.1244, 0.9047, 0.09522, 0.9275, 0.07264, 0.9292, 0.1244, 0.9084, 0.139, 0.8867, 0.1131, 0.9047, 0.09522, 0.9084, 0.139, 0.8841, 0.156, 0.8657, 0.1341, 0.8867, 0.1131, 0.8841, 0.156, 0.8071, 0.2097, 0.7992, 0.2003, 0.8657, 0.1341, 0.8071, 0.2097, 0.7499, 0.2502, 0.7992, 0.2003, 0.7992, 0.2003, 0.7499, 0.2502, 0.7898, 0.1925, 0.8657, 0.1341, 0.7992, 0.2003, 0.7898, 0.1925, 0.8438, 0.1158, 0.8867, 0.1131, 0.8657, 0.1341, 0.8438, 0.1158, 0.8608, 0.09146, 0.9047, 0.09522, 0.8867, 0.1131, 0.8608, 0.09146, 0.8754, 0.07069, 0.9275, 0.07264, 0.9047, 0.09522, 0.8754, 0.07069, 0.8939, 0.0445, 0.4671, 0.2705, 0.4995, 0.273, 0.492, 0.3159, 0.4605, 0.3078, 0.4236, 0.2666, 0.4671, 0.2705, 0.4605, 0.3078, 0.4184, 0.2964, 0.3546, 0.2612, 0.4236, 0.2666, 0.4184, 0.2964, 0.3519, 0.2792, 0.2768, 0.2551, 0.3546, 0.2612, 0.3519, 0.2792, 0.2762, 0.2589, 0.2762, 0.2589, 0.3519, 0.2792, 0.3464, 0.2962, 0.2753, 0.2628, 0.3519, 0.2792, 0.4184, 0.2964, 0.408, 0.325, 0.3464, 0.2962, 0.4184, 0.2964, 0.4605, 0.3078, 0.4476, 0.3435, 0.408, 0.325, 0.4605, 0.3078, 0.492, 0.3159, 0.4773, 0.3569, 0.4476, 0.3435, 0.8939, 0.0445, 0.8754, 0.07069, 0.8423, 0.05161, 0.856, 0.02261, 0.8754, 0.07069, 0.8608, 0.09146, 0.8315, 0.07461, 0.8423, 0.05161, 0.8608, 0.09146, 0.8438, 0.1158, 0.819, 0.1015, 0.8315, 0.07461, 0.8438, 0.1158, 0.7898, 0.1925, 0.7792, 0.1865, 0.819, 0.1015, 0.7898, 0.1925, 0.7499, 0.2502, 0.7792, 0.1865, 0.7792, 0.1865, 0.7499, 0.2502, 0.7677, 0.1823, 0.819, 0.1015, 0.7792, 0.1865, 0.7677, 0.1823, 0.7922, 0.09179, 0.8315, 0.07461, 0.819, 0.1015, 0.7922, 0.09179, 0.7998, 0.06309, 0.8423, 0.05161, 0.8315, 0.07461, 0.7998, 0.06309, 0.8065, 0.03857, 0.856, 0.02261, 0.8423, 0.05161, 0.8065, 0.03857, 0.8149, 0.007627, 0.4476, 0.3435, 0.4773, 0.3569, 0.4557, 0.3948, 0.4287, 0.3765, 0.408, 0.325, 0.4476, 0.3435, 0.4287, 0.3765, 0.3929, 0.3514, 0.3464, 0.2962, 0.408, 0.325, 0.3929, 0.3514, 0.337, 0.3113, 0.2753, 0.2628, 0.3464, 0.2962, 0.337, 0.3113, 0.2734, 0.2662, 0.2734, 0.2662, 0.337, 0.3113, 0.325, 0.3252, 0.2701, 0.2702, 0.337, 0.3113, 0.3929, 0.3514, 0.3733, 0.3745, 0.325, 0.3252, 0.3929, 0.3514, 0.4287, 0.3765, 0.4044, 0.4057, 0.3733, 0.3745, 0.4287, 0.3765, 0.4557, 0.3948, 0.4278, 0.4285, 0.4044, 0.4057, 0.8149, 0.007627, 0.8065, 0.03857, 0.7689, 0.03195, 0.7718, 1.374e-05, 0.8065, 0.03857, 0.7998, 0.06309, 0.7666, 0.05726, 0.7689, 0.03195, 0.7998, 0.06309, 0.7922, 0.09179, 0.764, 0.08685, 0.7666, 0.05726, 0.7922, 0.09179, 0.7677, 0.1823, 0.7556, 0.1803, 0.764, 0.08685, 0.7677, 0.1823, 0.7499, 0.2502, 0.7556, 0.1803, 0.7556, 0.1803, 0.7499, 0.2502, 0.7434, 0.1803, 0.764, 0.08685, 0.7556, 0.1803, 0.7434, 0.1803, 0.7354, 0.08688, 0.7666, 0.05726, 0.764, 0.08685, 0.7354, 0.08688, 0.7328, 0.05728, 0.7689, 0.03195, 0.7666, 0.05726, 0.7328, 0.05728, 0.7307, 0.03196, 0.7718, 1.374e-05, 0.7689, 0.03195, 0.7307, 0.03196, 0.728, 0.0, 0.4044, 0.4057, 0.4278, 0.4285, 0.3944, 0.4569, 0.3752, 0.4303, 0.3733, 0.3745, 0.4044, 0.4057, 0.3752, 0.4303, 0.35, 0.3942, 0.325, 0.3252, 0.3733, 0.3745, 0.35, 0.3942, 0.3104, 0.3368, 0.2701, 0.2702, 0.325, 0.3252, 0.3104, 0.3368, 0.2659, 0.2732, 0.2659, 0.2732, 0.3104, 0.3368, 0.2947, 0.3461, 0.2628, 0.2751, 0.3104, 0.3368, 0.35, 0.3942, 0.3237, 0.4094, 0.2947, 0.3461, 0.35, 0.3942, 0.3752, 0.4303, 0.3421, 0.4496, 0.3237, 0.4094, 0.3752, 0.4303, 0.3944, 0.4569, 0.3564, 0.4793, 0.3421, 0.4496, 0.728, 0.0, 0.7307, 0.03196, 0.6931, 0.03861, 0.6849, 0.007587, 0.7307, 0.03196, 0.7328, 0.05728, 0.6996, 0.06318, 0.6931, 0.03861, 0.7328, 0.05728, 0.7354, 0.08688, 0.7073, 0.09187, 0.6996, 0.06318, 0.7354, 0.08688, 0.7434, 0.1803, 0.7314, 0.1825, 0.7073, 0.09187, 0.7434, 0.1803, 0.7499, 0.2502, 0.7314, 0.1825, 0.7314, 0.1825, 0.7499, 0.2502, 0.7199, 0.1868, 0.7073, 0.09187, 0.7314, 0.1825, 0.7199, 0.1868, 0.6805, 0.1017, 0.6996, 0.06318, 0.7073, 0.09187, 0.6805, 0.1017, 0.6679, 0.07475, 0.6931, 0.03861, 0.6996, 0.06318, 0.6679, 0.07475, 0.6572, 0.05168, 0.6849, 0.007587, 0.6931, 0.03861, 0.6572, 0.05168, 0.6438, 0.02255, 0.3421, 0.4496, 0.3564, 0.4793, 0.3147, 0.4948, 0.3058, 0.4628, 0.3237, 0.4094, 0.3421, 0.4496, 0.3058, 0.4628, 0.2945, 0.4198, 0.2947, 0.3461, 0.3237, 0.4094, 0.2945, 0.4198, 0.2774, 0.3517, 0.2628, 0.2751, 0.2947, 0.3461, 0.2774, 0.3517, 0.2592, 0.2762, 0.2592, 0.2762, 0.2774, 0.3517, 0.2588, 0.3542, 0.2543, 0.2767, 0.2774, 0.3517, 0.2945, 0.4198, 0.264, 0.4251, 0.2588, 0.3542, 0.2945, 0.4198, 0.3058, 0.4628, 0.2676, 0.4695, 0.264, 0.4251, 0.3058, 0.4628, 0.3147, 0.4948, 0.2707, 0.5027, 0.2676, 0.4695, 0.6438, 0.02255, 0.6572, 0.05168, 0.6241, 0.0708, 0.6058, 0.04443, 0.6572, 0.05168, 0.6679, 0.07475, 0.6386, 0.09166, 0.6241, 0.0708, 0.6679, 0.07475, 0.6805, 0.1017, 0.6557, 0.116, 0.6386, 0.09166, 0.6805, 0.1017, 0.7199, 0.1868, 0.7094, 0.1929, 0.6557, 0.116, 0.7199, 0.1868, 0.7499, 0.2502, 0.7094, 0.1929, 0.7094, 0.1929, 0.7499, 0.2502, 0.7001, 0.2008, 0.6557, 0.116, 0.7094, 0.1929, 0.7001, 0.2008, 0.6338, 0.1344, 0.6386, 0.09166, 0.6557, 0.116, 0.6338, 0.1344, 0.6128, 0.1134, 0.6241, 0.0708, 0.6386, 0.09166, 0.6128, 0.1134, 0.5949, 0.09537, 0.6058, 0.04443, 0.6241, 0.0708, 0.5949, 0.09537, 0.5723, 0.07257, 0.2676, 0.4695, 0.2707, 0.5027, 0.2257, 0.5026, 0.2286, 0.4692, 0.264, 0.4251, 0.2676, 0.4695, 0.2286, 0.4692, 0.233, 0.4246, 0.2588, 0.3542, 0.264, 0.4251, 0.233, 0.4246, 0.24, 0.3544, 0.2543, 0.2767, 0.2588, 0.3542, 0.24, 0.3544, 0.2493, 0.2769, 0.2493, 0.2769, 0.24, 0.3544, 0.222, 0.351, 0.2456, 0.2763, 0.24, 0.3544, 0.233, 0.4246, 0.2024, 0.4191, 0.222, 0.351, 0.233, 0.4246, 0.2286, 0.4692, 0.1902, 0.4621, 0.2024, 0.4191, 0.2286, 0.4692, 0.2257, 0.5026, 0.1814, 0.4944, 0.1902, 0.4621, 0.5723, 0.07257, 0.5949, 0.09537, 0.5703, 0.1247, 0.5441, 0.1061, 0.5949, 0.09537, 0.6128, 0.1134, 0.5911, 0.1393, 0.5703, 0.1247, 0.6128, 0.1134, 0.6338, 0.1344, 0.6155, 0.1563, 0.5911, 0.1393, 0.6338, 0.1344, 0.7001, 0.2008, 0.6923, 0.2102, 0.6155, 0.1563, 0.7001, 0.2008, 0.7499, 0.2502, 0.6923, 0.2102, 0.6923, 0.2102, 0.7499, 0.2502, 0.6862, 0.2208, 0.6155, 0.1563, 0.6923, 0.2102, 0.6862, 0.2208, 0.6012, 0.1811, 0.5911, 0.1393, 0.6155, 0.1563, 0.6012, 0.1811, 0.5743, 0.1686, 0.5703, 0.1247, 0.5911, 0.1393, 0.5743, 0.1686, 0.5512, 0.1578, 0.5441, 0.1061, 0.5703, 0.1247, 0.5512, 0.1578, 0.5221, 0.1441, 0.1902, 0.4621, 0.1814, 0.4944, 0.1393, 0.4785, 0.1538, 0.4482, 0.2024, 0.4191, 0.1902, 0.4621, 0.1538, 0.4482, 0.1736, 0.408, 0.222, 0.351, 0.2024, 0.4191, 0.1736, 0.408, 0.2048, 0.344, 0.2456, 0.2763, 0.222, 0.351, 0.2048, 0.344, 0.2423, 0.2749, 0.2423, 0.2749, 0.2048, 0.344, 0.1884, 0.3344, 0.2371, 0.2722, 0.2048, 0.344, 0.1736, 0.408, 0.1469, 0.3918, 0.1884, 0.3344, 0.1736, 0.408, 0.1538, 0.4482, 0.1203, 0.4279, 0.1469, 0.3918, 0.1538, 0.4482, 0.1393, 0.4785, 0.1007, 0.4552, 0.1203, 0.4279, 0.5221, 0.1441, 0.5512, 0.1578, 0.5382, 0.1937, 0.5071, 0.1853, 0.5512, 0.1578, 0.5743, 0.1686, 0.5627, 0.2004, 0.5382, 0.1937, 0.5743, 0.1686, 0.6012, 0.1811, 0.5915, 0.208, 0.5627, 0.2004, 0.6012, 0.1811, 0.6862, 0.2208, 0.6821, 0.2323, 0.5915, 0.208, 0.6862, 0.2208, 0.7499, 0.2502, 0.6821, 0.2323, 0.6821, 0.2323, 0.7499, 0.2502, 0.68, 0.2444, 0.5915, 0.208, 0.6821, 0.2323, 0.68, 0.2444, 0.5866, 0.2362, 0.5627, 0.2004, 0.5915, 0.208, 0.5866, 0.2362, 0.557, 0.2337, 0.5382, 0.1937, 0.5627, 0.2004, 0.557, 0.2337, 0.5316, 0.2315, 0.5071, 0.1853, 0.5382, 0.1937, 0.5316, 0.2315, 0.4995, 0.2286, 0.1203, 0.4279, 0.1007, 0.4552, 0.06679, 0.4254, 0.09108, 0.402, 0.1469, 0.3918, 0.1203, 0.4279, 0.09108, 0.402, 0.1235, 0.3713, 0.1884, 0.3344, 0.1469, 0.3918, 0.1235, 0.3713, 0.174, 0.3221, 0.2371, 0.2722, 0.1884, 0.3344, 0.174, 0.3221, 0.2323, 0.2686, 0.2323, 0.2686, 0.174, 0.3221, 0.1619, 0.3077, 0.2281, 0.264, 0.174, 0.3221, 0.1235, 0.3713, 0.1043, 0.3471, 0.1619, 0.3077, 0.1235, 0.3713, 0.09108, 0.402, 0.06715, 0.3713, 0.1043, 0.3471, 0.09108, 0.402, 0.06679, 0.4254, 0.03874, 0.3898, 0.06715, 0.3713, 0.4995, 0.2286, 0.5316, 0.2315, 0.5318, 0.2698, 0.4995, 0.2727, 0.5316, 0.2315, 0.557, 0.2337, 0.5571, 0.2675, 0.5318, 0.2698, 0.557, 0.2337, 0.5866, 0.2362, 0.5867, 0.2649, 0.5571, 0.2675, 0.5866, 0.2362, 0.68, 0.2444, 0.6801, 0.2566, 0.5867, 0.2649, 0.68, 0.2444, 0.7499, 0.2502, 0.6801, 0.2566, 0.7499, 0.2502, 0.6822, 0.2686, 0.6801, 0.2566, 0.6822, 0.2686, 0.5917, 0.293, 0.5867, 0.2649, 0.6801, 0.2566, 0.5571, 0.2675, 0.5867, 0.2649, 0.5917, 0.293, 0.5629, 0.3008, 0.5318, 0.2698, 0.5571, 0.2675, 0.5629, 0.3008, 0.5383, 0.3074, 0.4995, 0.2727, 0.5318, 0.2698, 0.5383, 0.3074, 0.5076, 0.3158, 0.06715, 0.3713, 0.03874, 0.3898, 0.01869, 0.3499, 0.04866, 0.3375, 0.1043, 0.3471, 0.06715, 0.3713, 0.04866, 0.3375, 0.08964, 0.3199, 0.1619, 0.3077, 0.1043, 0.3471, 0.08964, 0.3199, 0.1527, 0.2919, 0.2281, 0.264, 0.1619, 0.3077, 0.1527, 0.2919, 0.2257, 0.26])
me_circle.use_remesh_preserve_volume = False
me_circle.use_remesh_preserve_attributes = False
me_circle.use_mirror_vertex_groups = False
me_circle.update()

# ---- objects
ob_circle = bpy.data.objects.new('Circle', me_circle)
ob_lamp = bpy.data.objects.new('Lamp', light_lamp)
ob_camera = bpy.data.objects.new('Camera', cam_camera)

# ---- transforms, parenting, visibility, modifiers, constraints
ob_circle.location = (0.0, 0.0, 0.0)
ob_circle.lineart.crease_threshold = 0.0
ob_lamp.location = (4.076, 1.005, 5.904)
ob_lamp.rotation_euler = (0.6503, 0.05522, 1.866)
ob_lamp.lock_rotations_4d = False
ob_lamp.empty_display_type = 'ARROWS'
ob_lamp.color = (0.0, 0.0, 0.0, 0.0)
ob_lamp.lineart.crease_threshold = 0.0
ob_camera.location = (7.481, -6.508, 5.344)
ob_camera.rotation_euler = (1.109, 0.01082, 0.8149)
ob_camera.lock_rotations_4d = False
ob_camera.empty_display_type = 'ARROWS'
ob_camera.color = (0.0, 0.0, 0.0, 0.0)
ob_camera.display_type = 'WIRE'
ob_camera.lineart.crease_threshold = 0.0

# ---- collection membership
col_collection_1.objects.link(ob_circle)
col_collection_1.objects.link(ob_lamp)
col_collection_1.objects.link(ob_camera)

# ---- scene / render settings (as saved in the file)
scene.camera = ob_camera
scene.frame_start = 1; scene.frame_end = 250; scene.frame_set(193)
scene.render.engine = 'BLENDER_EEVEE_NEXT'
scene.render.image_settings.color_mode = 'RGB'
scene.render.image_settings.compression = 90
scene.render.resolution_percentage = 50
scene.render.dither_intensity = 0.0
scene.render.bake_margin = 2
scene.render.bake_bias = 0.0
scene.cycles.use_denoising = False
scene.cycles.samples = 10
scene.cycles.sampling_pattern = 'TABULATED_SOBOL'
scene.cycles.light_sampling_threshold = 0.0
scene.cycles.use_adaptive_sampling = False
scene.cycles.use_light_tree = False
scene.cycles.blur_glossy = 0.0
scene.cycles.volume_bounces = 1
scene.cycles.pixel_filter_type = 'GAUSSIAN'
scene.cycles.sample_clamp_indirect = 0.0
scene.view_settings.view_transform = 'Standard'
bpy.context.view_layer.update()
